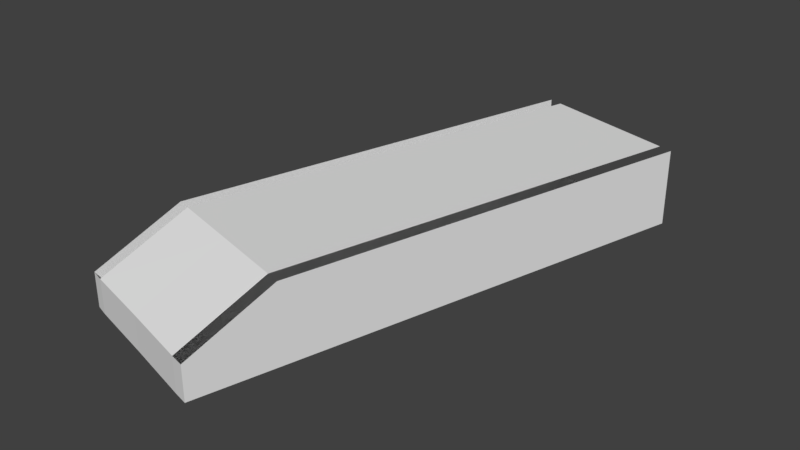 # Source: Bridge30_Ch_o7.blend  (saved by Blender 2.78.0; exported with 4.5.12 LTS)
import bpy
from mathutils import Matrix  # noqa: F401  (used for matrix-valued properties, if any)

bpy.ops.wm.read_factory_settings(use_empty=True)
scene = bpy.context.scene
scene.name = 'Scene'

# ---- collections
col_collection_1 = bpy.data.collections.new('Collection 1'); scene.collection.children.link(col_collection_1)

# ---- materials (node trees are filled in below, after node groups)
mat_material_001 = bpy.data.materials.new('Material.001')
mat_material_001.alpha_threshold = 0.0
mat_material_001.use_transparent_shadow = False
mat_material_001.roughness = 0.5

# ---- material node trees

# ---- world
world_world = bpy.data.worlds.new('World'); scene.world = world_world
world_world.color = (0.05088, 0.05088, 0.05088)
world_world.use_sun_shadow = False
world_world.sun_shadow_jitter_overblur = 0.0
world_world.cycles.sampling_method = 'MANUAL'

# ---- meshes
me_cube_001 = bpy.data.meshes.new('Cube.001')
me_cube_001.from_pydata([(-2.09, -10.35, 1.729e-06), (-1.832, -9.393, 0.9199), (-1.931, -10.4, 1.729e-06), (-1.673, -9.435, 0.9199), (-1.832, -9.393, 1.729e-06), (-1.673, -9.435, 1.729e-06), (-2.09, -10.35, 0.4106), (-1.931, -10.4, 0.4106), (-1.832, -9.393, 0.4106), (-0.1543, -10.87, 1.729e-06), (0.1034, -9.912, 0.9199), (-0.316, -10.83, 1.729e-06), (-0.05837, -9.868, 0.9199), (0.1034, -9.912, 1.729e-06), (-0.05837, -9.868, 1.729e-06), (-0.1543, -10.87, 0.4106), (-0.316, -10.83, 0.4106), (0.1034, -9.912, 0.4106), (-0.8678, -9.651, 0.9199), (-1.125, -10.61, 1.729e-06), (-0.8678, -9.651, 1.729e-06), (-1.125, -10.61, 0.4106), (-1.539, -8.3, 0.4106), (-1.38, -8.342, 1.729e-06), (-0.5749, -8.558, 1.729e-06), (-1.539, -8.3, 0.9199), (-1.38, -8.342, 0.9199), (-0.5749, -8.558, 0.9199), (0.3963, -8.818, 0.4106), (0.2346, -8.775, 1.729e-06), (0.3963, -8.818, 0.9199), (0.2346, -8.775, 0.9199), (-1.539, -8.3, 1.729e-06), (0.3963, -8.818, 1.729e-06), (1.426, -4.974, 1.729e-06), (-0.5094, -4.455, 1.729e-06), (-0.5094, -4.455, 0.4106), (-0.3502, -4.498, 1.729e-06), (0.4553, -4.714, 1.729e-06), (-0.5094, -4.455, 0.9199), (-0.3502, -4.498, 0.9199), (0.4553, -4.714, 0.9199), (1.426, -4.974, 0.4106), (1.265, -4.93, 1.729e-06), (1.426, -4.974, 0.9199), (1.265, -4.93, 0.9199)], [], [(8, 6, 1), (5, 2, 0, 4), (2, 19, 21, 7), (23, 5, 4, 32), (22, 8, 1, 25), (0, 2, 7, 6), (4, 0, 6, 8), (19, 2, 5, 20), (7, 21, 18, 3), (17, 10, 15), (14, 13, 9, 11), (36, 22, 25, 39), (11, 16, 21, 19), (29, 33, 13, 14), (28, 30, 10, 17), (9, 15, 16, 11), (13, 17, 15, 9), (19, 20, 14, 11), (16, 12, 18, 21), (44, 30, 28, 42), (33, 28, 17, 13), (42, 28, 33, 34), (32, 4, 8, 22), (35, 32, 22, 36), (34, 33, 29, 43), (37, 23, 32, 35), (18, 27, 26, 3), (20, 24, 29, 14), (5, 23, 24, 20), (12, 31, 27, 18), (27, 41, 40, 26), (24, 38, 43, 29), (23, 37, 38, 24), (31, 45, 41, 27)])
me_cube_001.materials.append(mat_material_001)
me_cube_001.use_remesh_preserve_volume = False
me_cube_001.use_remesh_preserve_attributes = False
me_cube_001.use_mirror_vertex_groups = False
me_cube_001.update()

# ---- objects
ob_cube = bpy.data.objects.new('Cube', me_cube_001)

# ---- transforms, parenting, visibility, modifiers, constraints
ob_cube.location = (0.0, 0.0, 0.0)
ob_cube.lineart.crease_threshold = 0.0
_vg = ob_cube.vertex_groups.new(name='Group')

# ---- collection membership
col_collection_1.objects.link(ob_cube)

# ---- scene / render settings (as saved in the file)
scene.frame_start = 1; scene.frame_end = 250; scene.frame_set(0)
scene.render.engine = 'BLENDER_EEVEE_NEXT'
scene.render.resolution_percentage = 50
scene.render.dither_intensity = 0.0
scene.cycles.use_denoising = False
scene.cycles.samples = 128
scene.cycles.sampling_pattern = 'TABULATED_SOBOL'
scene.cycles.light_sampling_threshold = 0.0
scene.cycles.use_adaptive_sampling = False
scene.cycles.use_light_tree = False
scene.cycles.blur_glossy = 0.0
scene.cycles.sample_clamp_indirect = 0.0
scene.view_settings.view_transform = 'Standard'
bpy.context.view_layer.update()

# ---- added for rendering (the .blend has no active camera and no usable light): camera, sun
cam_auto = bpy.data.cameras.new('AutoCamera')
cam_auto.lens = 50.0
cam_auto.sensor_width = 36.0
cam_auto.clip_end = 1000.0
ob_auto_camera = bpy.data.objects.new('AutoCamera', cam_auto)
scene.collection.objects.link(ob_auto_camera)
ob_auto_camera.location = (6.49238, -15.8531, 5.91932)
ob_auto_camera.rotation_euler = (1.09748, -7.21219e-08, 0.694738)
scene.camera = ob_auto_camera
light_auto_sun = bpy.data.lights.new('AutoSun', 'SUN')
light_auto_sun.energy = 3.0
light_auto_sun.angle = 0.0523599
ob_auto_sun = bpy.data.objects.new('AutoSun', light_auto_sun)
scene.collection.objects.link(ob_auto_sun)
ob_auto_sun.rotation_euler = (0.872665, 0.174533, 0.523599)
bpy.context.view_layer.update()
